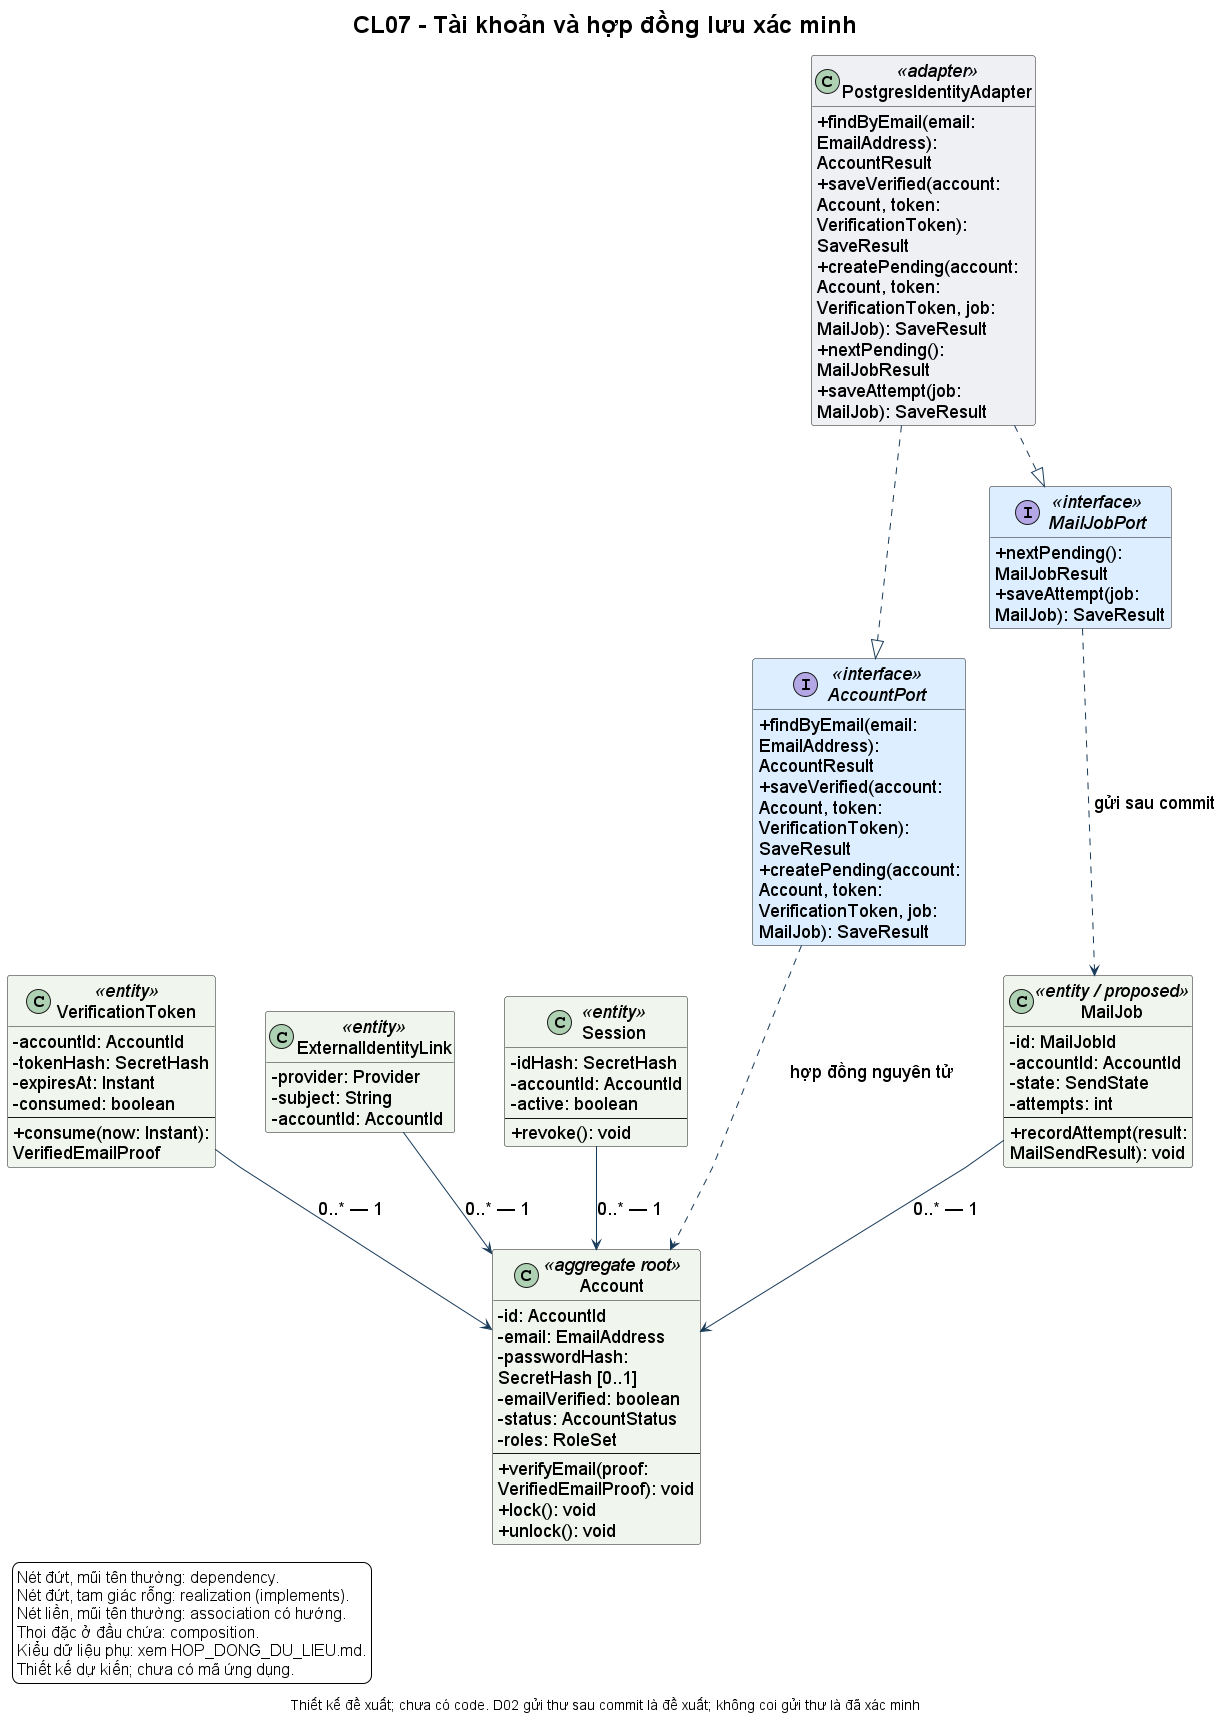

The diagram above was rendered by PlantUML. Its source (embedded in the PNG):
@startuml
!include style.iuml
skinparam classAttributeIconSize 0
skinparam linetype polyline
skinparam nodesep 50
skinparam ranksep 60
hide empty members
skinparam titleFontSize 24
skinparam legendFontSize 16
title CL07 - Tài khoản và hợp đồng lưu xác minh
caption Thiết kế đề xuất; chưa có code. D02 gửi thư sau commit là đề xuất; không coi gửi thư là đã xác minh
top to bottom direction
class Account <<aggregate root>> #F0F6ED {
  - id: AccountId
  - email: EmailAddress
  - passwordHash: SecretHash [0..1]
  - emailVerified: boolean
  - status: AccountStatus
  - roles: RoleSet
  --
  + verifyEmail(proof: VerifiedEmailProof): void
  + lock(): void
  + unlock(): void
}
class VerificationToken <<entity>> #F0F6ED {
  - accountId: AccountId
  - tokenHash: SecretHash
  - expiresAt: Instant
  - consumed: boolean
  --
  + consume(now: Instant): VerifiedEmailProof
}
class ExternalIdentityLink <<entity>> #F0F6ED {
  - provider: Provider
  - subject: String
  - accountId: AccountId
}
class Session <<entity>> #F0F6ED {
  - idHash: SecretHash
  - accountId: AccountId
  - active: boolean
  --
  + revoke(): void
}
class MailJob <<entity / proposed>> #F0F6ED {
  - id: MailJobId
  - accountId: AccountId
  - state: SendState
  - attempts: int
  --
  + recordAttempt(result: MailSendResult): void
}
interface AccountPort <<interface>> #DCEEFF {
  + findByEmail(email: EmailAddress): AccountResult
  + saveVerified(account: Account, token: VerificationToken): SaveResult
  + createPending(account: Account, token: VerificationToken, job: MailJob): SaveResult
}
interface MailJobPort <<interface>> #DCEEFF {
  + nextPending(): MailJobResult
  + saveAttempt(job: MailJob): SaveResult
}
class PostgresIdentityAdapter <<adapter>> #EEF0F4 {
  + findByEmail(email: EmailAddress): AccountResult
  + saveVerified(account: Account, token: VerificationToken): SaveResult
  + createPending(account: Account, token: VerificationToken, job: MailJob): SaveResult
  + nextPending(): MailJobResult
  + saveAttempt(job: MailJob): SaveResult
}
VerificationToken --> Account : 0..* — 1
ExternalIdentityLink --> Account : 0..* — 1
Session --> Account : 0..* — 1
MailJob --> Account : 0..* — 1
AccountPort ..> Account : hợp đồng nguyên tử
MailJobPort ..> MailJob : gửi sau commit
PostgresIdentityAdapter ..|> AccountPort
PostgresIdentityAdapter ..|> MailJobPort
legend bottom left
  Nét đứt, mũi tên thường: dependency.
  Nét đứt, tam giác rỗng: realization (implements).
  Nét liền, mũi tên thường: association có hướng.
  Thoi đặc ở đầu chứa: composition.
  Kiểu dữ liệu phụ: xem HOP_DONG_DU_LIEU.md.
  Thiết kế dự kiến; chưa có mã ứng dụng.
endlegend
@enduml